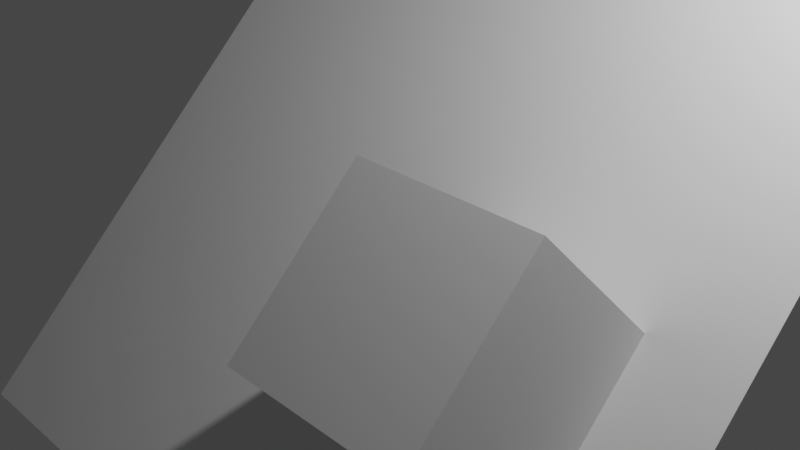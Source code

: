 # Source: cubeAndPlaneImage.blend  (saved by Blender 2.90.8; exported with 4.5.12 LTS)
import bpy
from mathutils import Matrix  # noqa: F401  (used for matrix-valued properties, if any)

bpy.ops.wm.read_factory_settings(use_empty=True)
scene = bpy.context.scene
scene.name = 'Scene'

# ---- collections
col_collection = bpy.data.collections.new('Collection'); scene.collection.children.link(col_collection)

# ---- materials (node trees are filled in below, after node groups)
mat_material = bpy.data.materials.new('Material')
mat_material.alpha_threshold = 0.0
mat_material.use_transparent_shadow = False
mat_material.line_color = (0.0, 0.0, 0.0, 1.0)

# ---- material node trees
mat_material.use_nodes = True; mat_material.node_tree.nodes.clear()
_N = mat_material.node_tree.nodes; _L = mat_material.node_tree.links
n0 = _N.new('ShaderNodeOutputMaterial'); n0.name = 'Material Output'; n0.location = (300, 300)
n1 = _N.new('ShaderNodeBsdfPrincipled'); n1.name = 'Principled BSDF'; n1.location = (10, 300)
n1.distribution = 'GGX'
n1.subsurface_method = 'BURLEY'
n1.inputs[2].default_value = 0.4
n1.inputs[3].default_value = 1.45
n1.inputs[27].default_value = (0.0, 0.0, 0.0, 1.0)
n1.inputs[28].default_value = 1.0
_L.new(n1.outputs[0], n0.inputs[0])
n0.is_active_output = True

# ---- world
world_world = bpy.data.worlds.new('World'); scene.world = world_world
world_world.use_nodes = True; world_world.node_tree.nodes.clear()
_N = world_world.node_tree.nodes; _L = world_world.node_tree.links
n0 = _N.new('ShaderNodeOutputWorld'); n0.name = 'World Output'; n0.location = (300, 300)
n1 = _N.new('ShaderNodeBackground'); n1.name = 'Background'; n1.location = (10, 300)
n1.inputs[0].default_value = (0.05088, 0.05088, 0.05088, 1.0)
_L.new(n1.outputs[0], n0.inputs[0])
n0.is_active_output = True
world_world.color = (0.05088, 0.05088, 0.05088)
world_world.use_sun_shadow = False
world_world.sun_shadow_jitter_overblur = 0.0

# ---- cameras
cam_camera = bpy.data.cameras.new('Camera')
cam_camera.clip_end = 100.0
cam_camera.ortho_scale = 7.314

# ---- lights
light_light = bpy.data.lights.new('Light', 'POINT')
light_light.transmission_factor = 0.0
light_light.energy = 1000.0
light_light.shadow_soft_size = 0.1
light_light.shadow_maximum_resolution = 0.006
light_light.use_absolute_resolution = True

# ---- meshes
me_cube = bpy.data.meshes.new('Cube')
me_cube.from_pydata([(1.0, 1.0, 1.0), (1.0, 1.0, -1.0), (1.0, -1.0, 1.0), (1.0, -1.0, -1.0), (-1.0, 1.0, 1.0), (-1.0, 1.0, -1.0), (-1.0, -1.0, 1.0), (-1.0, -1.0, -1.0)], [], [(0, 4, 6, 2), (3, 2, 6, 7), (7, 6, 4, 5), (5, 1, 3, 7), (1, 0, 2, 3), (5, 4, 0, 1)])
_uv = me_cube.uv_layers.new(name='UVMap')
_uv.uv.foreach_set('vector', [0.625, 0.5, 0.875, 0.5, 0.875, 0.75, 0.625, 0.75, 0.375, 0.75, 0.625, 0.75, 0.625, 1.0, 0.375, 1.0, 0.375, 0.0, 0.625, 0.0, 0.625, 0.25, 0.375, 0.25, 0.125, 0.5, 0.375, 0.5, 0.375, 0.75, 0.125, 0.75, 0.375, 0.5, 0.625, 0.5, 0.625, 0.75, 0.375, 0.75, 0.375, 0.25, 0.625, 0.25, 0.625, 0.5, 0.375, 0.5])
me_cube.materials.append(mat_material)
me_cube.use_remesh_preserve_volume = False
me_cube.use_remesh_preserve_attributes = False
me_cube.use_mirror_vertex_groups = False
me_cube.update()
me_plane_003 = bpy.data.meshes.new('Plane.003')
me_plane_003.from_pydata([(-4.0, -4.0, 0.0), (4.0, -4.0, 0.0), (-4.0, 4.0, 0.0), (4.0, 4.0, 0.0)], [], [(0, 1, 3, 2)])
_uv = me_plane_003.uv_layers.new(name='UVMap')
_uv.uv.foreach_set('vector', [0.0, 0.0, 1.0, 0.0, 1.0, 1.0, 0.0, 1.0])
me_plane_003.use_remesh_fix_poles = True
me_plane_003.use_remesh_preserve_attributes = False
me_plane_003.use_mirror_vertex_groups = False
me_plane_003.update()

# ---- objects
ob_cube = bpy.data.objects.new('Cube', me_cube)
ob_light = bpy.data.objects.new('Light', light_light)
ob_camera = bpy.data.objects.new('Camera', cam_camera)
ob_plane = bpy.data.objects.new('Plane', me_plane_003)

# ---- transforms, parenting, visibility, modifiers, constraints
ob_cube.parent = ob_plane
ob_cube.location = (2.0, -1.0, 1.0)
ob_cube.lock_rotations_4d = False
ob_cube.empty_display_type = 'ARROWS'
ob_cube.lineart.crease_threshold = 0.0
ob_light.location = (4.076, 1.005, 5.904)
ob_light.rotation_euler = (0.6503, 0.05522, 1.866)
ob_light.lock_rotations_4d = False
ob_light.empty_display_type = 'ARROWS'
ob_light.color = (0.0, 0.0, 0.0, 0.0)
ob_light.lineart.crease_threshold = 0.0
ob_camera.location = (7.359, -6.926, 4.958)
ob_camera.rotation_euler = (1.109, 0.0, 0.8149)
ob_camera.lock_rotations_4d = False
ob_camera.empty_display_type = 'ARROWS'
ob_camera.color = (0.0, 0.0, 0.0, 0.0)
ob_camera.display_type = 'WIRE'
ob_camera.lineart.crease_threshold = 0.0
ob_plane.location = (0.0, 0.0, 0.0)
ob_plane.rotation_euler = (0.7854, 0.0, 0.0)
ob_plane.lineart.crease_threshold = 0.0

# ---- collection membership
col_collection.objects.link(ob_cube)
col_collection.objects.link(ob_light)
col_collection.objects.link(ob_camera)
col_collection.objects.link(ob_plane)

# ---- scene / render settings (as saved in the file)
scene.camera = ob_camera
scene.frame_start = 1; scene.frame_end = 250; scene.frame_set(1)
scene.render.engine = 'BLENDER_EEVEE_NEXT'
scene.cycles.use_denoising = False
scene.cycles.samples = 128
scene.cycles.sampling_pattern = 'TABULATED_SOBOL'
scene.cycles.use_adaptive_sampling = False
scene.cycles.use_light_tree = False
scene.view_settings.view_transform = 'Filmic'
bpy.context.view_layer.update()
